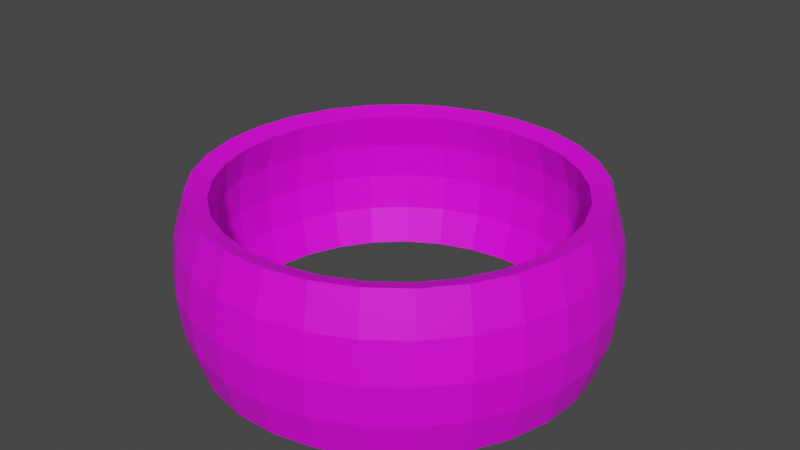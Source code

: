 # Source: sphereKeyboard2.blend  (saved by Blender 2.91.10; exported with 4.5.12 LTS)
import bpy
from mathutils import Matrix  # noqa: F401  (used for matrix-valued properties, if any)

bpy.ops.wm.read_factory_settings(use_empty=True)
scene = bpy.context.scene
scene.name = 'Scene'

# ---- collections
col_collection = bpy.data.collections.new('Collection'); scene.collection.children.link(col_collection)

# ---- images (referenced by path relative to the original .blend; pixels are not part of the script)
import os
ASSET_DIR = os.environ.get("B2B_ASSET_DIR", "")  # directory of the original .blend (textures are referenced by path, not embedded)
HERE = os.path.dirname(os.path.abspath(__file__))  # packed textures are extracted next to this script under _unpacked/

def load_image(name, relpath, width, height, colorspace="sRGB"):
    """Load a texture the original file referenced (path relative to the .blend, or extracted next to this script)."""
    p = next((c for c in (os.path.join(HERE, relpath), os.path.join(ASSET_DIR, relpath)) if relpath and os.path.exists(c)), "")
    if p:
        img = bpy.data.images.load(p, check_existing=True)
        img.name = name
    else:  # same state as the original file: an image datablock whose file is absent (Cycles renders it pink)
        img = bpy.data.images.new(name, width, height)
        img.source = "FILE"
        img.filepath = "//" + (relpath or name)
    img.colorspace_settings.name = colorspace
    return img
img_key_test_image_jpg = load_image('key test image.jpg', 'key test image.jpg', 1024, 1024, 'sRGB')

# ---- materials (node trees are filled in below, after node groups)
mat_material_001 = bpy.data.materials.new('Material.001')
mat_material_001.use_transparent_shadow = False

# ---- material node trees
mat_material_001.use_nodes = True; mat_material_001.node_tree.nodes.clear()
_N = mat_material_001.node_tree.nodes; _L = mat_material_001.node_tree.links
n0 = _N.new('ShaderNodeBsdfPrincipled'); n0.name = 'Principled BSDF'; n0.location = (10, 300)
n0.distribution = 'GGX'
n0.subsurface_method = 'BURLEY'
n0.inputs[3].default_value = 1.45
n0.inputs[27].default_value = (0.0, 0.0, 0.0, 1.0)
n0.inputs[28].default_value = 1.0
n1 = _N.new('ShaderNodeOutputMaterial'); n1.name = 'Material Output'; n1.location = (300, 300)
n2 = _N.new('ShaderNodeTexImage'); n2.name = 'Image Texture'; n2.location = (-366, 381)
n2.image = img_key_test_image_jpg
_L.new(n0.outputs[0], n1.inputs[0])
_L.new(n2.outputs[0], n0.inputs[0])
n1.is_active_output = True

# ---- world
world_world = bpy.data.worlds.new('World'); scene.world = world_world
world_world.use_nodes = True; world_world.node_tree.nodes.clear()
_N = world_world.node_tree.nodes; _L = world_world.node_tree.links
n0 = _N.new('ShaderNodeOutputWorld'); n0.name = 'World Output'; n0.location = (300, 300)
n1 = _N.new('ShaderNodeBackground'); n1.name = 'Background'; n1.location = (10, 300)
n1.inputs[0].default_value = (0.05088, 0.05088, 0.05088, 1.0)
_L.new(n1.outputs[0], n0.inputs[0])
n0.is_active_output = True
world_world.color = (0.05088, 0.05088, 0.05088)
world_world.use_sun_shadow = False
world_world.sun_shadow_jitter_overblur = 0.0

# ---- meshes
me_sphere = bpy.data.meshes.new('Sphere')
me_sphere.from_pydata([(0.0, 0.8315, 0.5556), (0.0, 0.8315, 0.5556), (0.0, 0.9808, 0.1951), (0.1787, 0.812, 0.5556), (0.1787, 0.812, 0.5556), (0.1986, 0.9023, 0.3827), (0.2108, 0.9579, 0.1951), (0.215, 0.9766, 7.55e-08), (0.2108, 0.9579, -0.1951), (0.1986, 0.9023, -0.3827), (0.3491, 0.7546, 0.5556), (0.3491, 0.7546, 0.5556), (0.3879, 0.8385, 0.3827), (0.4118, 0.8901, 0.1951), (0.4199, 0.9076, 7.55e-08), (0.4118, 0.8901, -0.1951), (0.3879, 0.8385, -0.3827), (0.5032, 0.6619, 0.5556), (0.5032, 0.6619, 0.5556), (0.5591, 0.7355, 0.3827), (0.5935, 0.7808, 0.1951), (0.6052, 0.7961, 7.55e-08), (0.5935, 0.7808, -0.1951), (0.5591, 0.7355, -0.3827), (0.6337, 0.5383, 0.5556), (0.6337, 0.5383, 0.5556), (0.7041, 0.5981, 0.3827), (0.7475, 0.6349, 0.1951), (0.7622, 0.6474, 7.55e-08), (0.7475, 0.6349, -0.1951), (0.7041, 0.5981, -0.3827), (0.7346, 0.3895, 0.5556), (0.7346, 0.3895, 0.5556), (0.8163, 0.4328, 0.3827), (0.8665, 0.4594, 0.1951), (0.8835, 0.4684, 7.55e-08), (0.8665, 0.4594, -0.1951), (0.8163, 0.4328, -0.3827), (0.8012, 0.2224, 0.5556), (0.8012, 0.2224, 0.5556), (0.8902, 0.2472, 0.3827), (0.945, 0.2624, 0.1951), (0.9636, 0.2675, 7.55e-08), (0.945, 0.2624, -0.1951), (0.8902, 0.2472, -0.3827), (0.8303, 0.04501, 0.5556), (0.8303, 0.04501, 0.5556), (0.9225, 0.05002, 0.3827), (0.9793, 0.0531, 0.1951), (0.9985, 0.05414, 7.55e-08), (0.9793, 0.0531, -0.1951), (0.9225, 0.05002, -0.3827), (0.8205, -0.1345, 0.5556), (0.8205, -0.1345, 0.5556), (0.9117, -0.1495, 0.3827), (0.9679, -0.1587, 0.1951), (0.9868, -0.1618, 7.55e-08), (0.9679, -0.1587, -0.1951), (0.9117, -0.1495, -0.3827), (0.7724, -0.3078, 0.5556), (0.7724, -0.3078, 0.5556), (0.8583, -0.342, 0.3827), (0.9111, -0.363, 0.1951), (0.929, -0.3701, 7.55e-08), (0.9111, -0.363, -0.1951), (0.8583, -0.342, -0.3827), (0.6882, -0.4666, 0.5556), (0.6882, -0.4666, 0.5556), (0.7647, -0.5185, 0.3827), (0.8118, -0.5504, 0.1951), (0.8277, -0.5612, 7.55e-08), (0.8118, -0.5504, -0.1951), (0.7647, -0.5185, -0.3827), (0.5718, -0.6036, 0.5556), (0.5718, -0.6036, 0.5556), (0.6354, -0.6707, 0.3827), (0.6745, -0.712, 0.1951), (0.6877, -0.726, 7.55e-08), (0.6745, -0.712, -0.1951), (0.6354, -0.6707, -0.3827), (0.4287, -0.7125, 0.5556), (0.4287, -0.7125, 0.5556), (0.4763, -0.7916, 0.3827), (0.5056, -0.8404, 0.1951), (0.5156, -0.8569, 7.55e-08), (0.5056, -0.8404, -0.1951), (0.4763, -0.7916, -0.3827), (0.2655, -0.7879, 0.5556), (0.2655, -0.7879, 0.5556), (0.295, -0.8755, 0.3827), (0.3132, -0.9294, 0.1951), (0.3193, -0.9477, 7.55e-08), (0.3132, -0.9294, -0.1951), (0.295, -0.8755, -0.3827), (0.0899, -0.8266, 0.5556), (0.0899, -0.8266, 0.5556), (0.09989, -0.9185, 0.3827), (0.106, -0.975, 0.1951), (0.1081, -0.9941, 7.55e-08), (0.106, -0.975, -0.1951), (0.09989, -0.9185, -0.3827), (-4.111e-08, -3.206e-07, 0.7153), (-0.0899, -0.8266, 0.5556), (-0.0899, -0.8266, 0.5556), (-0.09989, -0.9185, 0.3827), (-0.106, -0.975, 0.1951), (-0.1081, -0.9941, 7.55e-08), (-0.106, -0.975, -0.1951), (-0.09989, -0.9185, -0.3827), (-0.2655, -0.7879, 0.5556), (-0.2655, -0.7879, 0.5556), (-0.295, -0.8755, 0.3827), (-0.3132, -0.9294, 0.1951), (-0.3193, -0.9477, 7.55e-08), (-0.3132, -0.9294, -0.1951), (-0.295, -0.8755, -0.3827), (-0.4287, -0.7125, 0.5556), (-0.4287, -0.7125, 0.5556), (-0.4763, -0.7916, 0.3827), (-0.5056, -0.8404, 0.1951), (-0.5156, -0.8569, 7.55e-08), (-0.5056, -0.8404, -0.1951), (-0.4763, -0.7916, -0.3827), (-0.5718, -0.6036, 0.5556), (-0.5718, -0.6036, 0.5556), (-0.6354, -0.6707, 0.3827), (-0.6745, -0.712, 0.1951), (-0.6877, -0.726, 7.55e-08), (-0.6745, -0.712, -0.1951), (-0.6354, -0.6707, -0.3827), (-0.6882, -0.4666, 0.5556), (-0.6882, -0.4666, 0.5556), (-0.7647, -0.5185, 0.3827), (-0.8118, -0.5504, 0.1951), (-0.8277, -0.5612, 7.55e-08), (-0.8118, -0.5504, -0.1951), (-0.7647, -0.5185, -0.3827), (-0.7724, -0.3078, 0.5556), (-0.7724, -0.3078, 0.5556), (-0.8583, -0.342, 0.3827), (-0.9111, -0.363, 0.1951), (-0.929, -0.3701, 7.55e-08), (-0.9111, -0.363, -0.1951), (-0.8583, -0.342, -0.3827), (-0.8205, -0.1345, 0.5556), (-0.8205, -0.1345, 0.5556), (-0.9117, -0.1495, 0.3827), (-0.9679, -0.1587, 0.1951), (-0.9868, -0.1618, 7.55e-08), (-0.9679, -0.1587, -0.1951), (-0.9117, -0.1495, -0.3827), (-0.8303, 0.04501, 0.5556), (-0.8303, 0.04501, 0.5556), (-0.9225, 0.05002, 0.3827), (-0.9793, 0.0531, 0.1951), (-0.9985, 0.05414, 7.55e-08), (-0.9793, 0.0531, -0.1951), (-0.9225, 0.05002, -0.3827), (-0.8012, 0.2224, 0.5556), (-0.8012, 0.2224, 0.5556), (-0.8902, 0.2472, 0.3827), (-0.945, 0.2624, 0.1951), (-0.9635, 0.2675, 7.55e-08), (-0.945, 0.2624, -0.1951), (-0.8902, 0.2472, -0.3827), (-0.7346, 0.3895, 0.5556), (-0.7346, 0.3895, 0.5556), (-0.8163, 0.4328, 0.3827), (-0.8665, 0.4594, 0.1951), (-0.8835, 0.4684, 7.55e-08), (-0.8665, 0.4594, -0.1951), (-0.8163, 0.4328, -0.3827), (-0.6337, 0.5383, 0.5556), (-0.6337, 0.5383, 0.5556), (-0.7041, 0.5981, 0.3827), (-0.7475, 0.6349, 0.1951), (-0.7622, 0.6474, 7.55e-08), (-0.7475, 0.6349, -0.1951), (-0.7041, 0.5981, -0.3827), (-0.5032, 0.6619, 0.5556), (-0.5032, 0.6619, 0.5556), (-0.5591, 0.7355, 0.3827), (-0.5935, 0.7808, 0.1951), (-0.6052, 0.7961, 7.55e-08), (-0.5935, 0.7808, -0.1951), (-0.5591, 0.7355, -0.3827), (-0.3491, 0.7546, 0.5556), (-0.3491, 0.7546, 0.5556), (-0.3879, 0.8385, 0.3827), (-0.4118, 0.8901, 0.1951), (-0.4199, 0.9076, 7.55e-08), (-0.4118, 0.8901, -0.1951), (-0.3879, 0.8385, -0.3827), (-0.1787, 0.812, 0.5556), (-0.1787, 0.812, 0.5556), (-0.1986, 0.9023, 0.3827), (-0.2108, 0.9579, 0.1951), (-0.215, 0.9766, 7.55e-08), (-0.2108, 0.9579, -0.1951), (-0.1986, 0.9023, -0.3827), (2.534e-08, 0.9239, 0.3827), (-1.386e-07, 1.0, 7.55e-08), (-2.131e-07, 0.9808, -0.1951), (-4.46e-09, 0.9239, -0.3827)], [(0, 1), (3, 4), (10, 11), (17, 18), (24, 25), (31, 32), (38, 39), (45, 46), (52, 53), (59, 60), (66, 67), (73, 74), (80, 81), (87, 88), (94, 95), (102, 103), (109, 110), (116, 117), (123, 124), (130, 131), (137, 138), (144, 145), (151, 152), (158, 159), (165, 166), (172, 173), (179, 180), (186, 187), (193, 194)], [(2, 200, 5, 6), (201, 2, 6, 7), (202, 201, 7, 8), (203, 202, 8, 9), (6, 5, 12, 13), (7, 6, 13, 14), (8, 7, 14, 15), (9, 8, 15, 16), (16, 15, 22, 23), (13, 12, 19, 20), (14, 13, 20, 21), (15, 14, 21, 22), (20, 19, 26, 27), (21, 20, 27, 28), (22, 21, 28, 29), (23, 22, 29, 30), (27, 26, 33, 34), (28, 27, 34, 35), (29, 28, 35, 36), (30, 29, 36, 37), (34, 33, 40, 41), (35, 34, 41, 42), (36, 35, 42, 43), (37, 36, 43, 44), (41, 40, 47, 48), (42, 41, 48, 49), (43, 42, 49, 50), (44, 43, 50, 51), (49, 48, 55, 56), (50, 49, 56, 57), (51, 50, 57, 58), (48, 47, 54, 55), (55, 54, 61, 62), (56, 55, 62, 63), (57, 56, 63, 64), (58, 57, 64, 65), (63, 62, 69, 70), (64, 63, 70, 71), (65, 64, 71, 72), (62, 61, 68, 69), (69, 68, 75, 76), (70, 69, 76, 77), (71, 70, 77, 78), (72, 71, 78, 79), (78, 77, 84, 85), (79, 78, 85, 86), (76, 75, 82, 83), (77, 76, 83, 84), (83, 82, 89, 90), (84, 83, 90, 91), (85, 84, 91, 92), (86, 85, 92, 93), (93, 92, 99, 100), (90, 89, 96, 97), (91, 90, 97, 98), (92, 91, 98, 99), (97, 96, 104, 105), (98, 97, 105, 106), (99, 98, 106, 107), (100, 99, 107, 108), (108, 107, 114, 115), (105, 104, 111, 112), (106, 105, 112, 113), (107, 106, 113, 114), (112, 111, 118, 119), (113, 112, 119, 120), (114, 113, 120, 121), (115, 114, 121, 122), (119, 118, 125, 126), (120, 119, 126, 127), (121, 120, 127, 128), (122, 121, 128, 129), (126, 125, 132, 133), (127, 126, 133, 134), (128, 127, 134, 135), (129, 128, 135, 136), (133, 132, 139, 140), (134, 133, 140, 141), (135, 134, 141, 142), (136, 135, 142, 143), (141, 140, 147, 148), (142, 141, 148, 149), (143, 142, 149, 150), (140, 139, 146, 147), (147, 146, 153, 154), (148, 147, 154, 155), (149, 148, 155, 156), (150, 149, 156, 157), (156, 155, 162, 163), (157, 156, 163, 164), (154, 153, 160, 161), (155, 154, 161, 162), (161, 160, 167, 168), (162, 161, 168, 169), (163, 162, 169, 170), (164, 163, 170, 171), (170, 169, 176, 177), (171, 170, 177, 178), (168, 167, 174, 175), (169, 168, 175, 176), (175, 174, 181, 182), (176, 175, 182, 183), (177, 176, 183, 184), (178, 177, 184, 185), (185, 184, 191, 192), (182, 181, 188, 189), (183, 182, 189, 190), (184, 183, 190, 191), (189, 188, 195, 196), (190, 189, 196, 197), (191, 190, 197, 198), (192, 191, 198, 199), (199, 198, 202, 203), (196, 195, 200, 2), (197, 196, 2, 201), (198, 197, 201, 202)])
_uv = me_sphere.uv_layers.new(name='UVMap')
_uv.uv.foreach_set('vector', [0.0, 0.0, 0.0, 0.0, 0.0, 0.0, 0.0, 0.0, 0.0, 0.0, 0.0, 0.0, 0.0, 0.0, 0.0, 0.0, 0.0, 0.0, 0.0, 0.0, 0.0, 0.0, 0.0, 0.0, 0.0, 0.0, 0.0, 0.0, 0.0, 0.0, 0.0, 0.0, 0.0, 0.0, 0.0, 0.0, 0.0, 0.0, 0.0, 0.0, 0.0, 0.0, 0.0, 0.0, 0.0, 0.0, 0.0, 0.0, 0.0, 0.0, 0.0, 0.0, 0.0, 0.0, 0.0, 0.0, 0.0, 0.0, 0.0, 0.0, 0.0, 0.0, 0.0, 0.0, 0.0, 0.0, 0.0, 0.0, 0.0, 0.0, 0.0, 0.0, 0.0, 0.0, 0.0, 0.0, 0.0, 0.0, 0.0, 0.0, 0.892, 0.5565, 0.8906, 0.68, 0.7725, 0.6792, 0.773, 0.5568, 0.9334, 0.1125, 0.9356, 0.235, 0.8166, 0.2353, 0.8163, 0.1137, 0.0, 0.0, 0.0, 0.0, 0.0, 0.0, 0.0, 0.0, 0.6501, 0.5568, 0.6497, 0.6792, 0.532, 0.6788, 0.5323, 0.5569, 0.6864, 0.1209, 0.6867, 0.2426, 0.5689, 0.2427, 0.569, 0.1211, 0.0, 0.0, 0.0, 0.0, 0.0, 0.0, 0.0, 0.0, 0.0, 0.0, 0.0, 0.0, 0.0, 0.0, 0.0, 0.0, 0.4154, 0.5571, 0.415, 0.6789, 0.2975, 0.6787, 0.2978, 0.557, 0.4337, 0.1176, 0.4335, 0.2393, 0.316, 0.2392, 0.3162, 0.1175, 0.0, 0.0, 0.0, 0.0, 0.0, 0.0, 0.0, 0.0, 0.0, 0.0, 0.0, 0.0, 0.0, 0.0, 0.0, 0.0, 0.1641, 0.5566, 0.1638, 0.6784, 0.04628, 0.6782, 0.04659, 0.5565, 0.1967, 0.119, 0.1965, 0.2407, 0.07897, 0.2405, 0.07928, 0.1189, 0.0, 0.0, 0.0, 0.0, 0.0, 0.0, 0.0, 0.0, 0.0, 0.0, 0.0, 0.0, 0.0, 0.0, 0.0, 0.0, 0.8958, 0.7761, 0.8955, 0.8978, 0.7781, 0.8976, 0.7783, 0.776, 0.9193, 0.3406, 0.919, 0.4623, 0.8015, 0.4622, 0.8018, 0.3404, 0.0, 0.0, 0.0, 0.0, 0.0, 0.0, 0.0, 0.0, 0.6506, 0.7814, 0.6503, 0.903, 0.5329, 0.9029, 0.533, 0.7813, 0.6799, 0.3417, 0.6796, 0.4634, 0.5621, 0.4634, 0.5624, 0.3415, 0.0, 0.0, 0.0, 0.0, 0.0, 0.0, 0.0, 0.0, 0.0, 0.0, 0.0, 0.0, 0.0, 0.0, 0.0, 0.0, 0.0, 0.0, 0.0, 0.0, 0.0, 0.0, 0.0, 0.0, 0.4069, 0.7777, 0.4068, 0.8994, 0.2894, 0.8995, 0.2891, 0.7778, 0.4419, 0.333, 0.4416, 0.4549, 0.3237, 0.455, 0.3242, 0.3327, 0.0, 0.0, 0.0, 0.0, 0.0, 0.0, 0.0, 0.0, 0.1664, 0.7784, 0.1667, 0.9001, 0.04948, 0.9013, 0.04735, 0.7788, 0.1653, 0.338, 0.1648, 0.4604, 0.04583, 0.4608, 0.04728, 0.3372, 0.0, 0.0, 0.0, 0.0, 0.0, 0.0, 0.0, 0.0, 0.0, 0.0, 0.0, 0.0, 0.0, 0.0, 0.0, 0.0, 0.0, 0.0, 0.0, 0.0, 0.0, 0.0, 0.0, 0.0, 0.0, 0.0, 0.0, 0.0, 0.0, 0.0, 0.0, 0.0, 0.0, 0.0, 0.0, 0.0, 0.0, 0.0, 0.0, 0.0, 0.0, 0.0, 0.0, 0.0, 0.0, 0.0, 0.0, 0.0, 0.0, 0.0, 0.0, 0.0, 0.0, 0.0, 0.0, 0.0, 0.0, 0.0, 0.0, 0.0, 0.0, 0.0, 0.0, 0.0, 0.0, 0.0, 0.0, 0.0, 0.0, 0.0, 0.0, 0.0, 0.0, 0.0, 0.0, 0.0, 0.0, 0.0, 0.0, 0.0, 0.0, 0.0, 0.0, 0.0, 0.0, 0.0, 0.0, 0.0, 0.0, 0.0, 0.0, 0.0, 0.0, 0.0, 0.0, 0.0, 0.0, 0.0, 0.0, 0.0, 0.0, 0.0, 0.0, 0.0, 0.0, 0.0, 0.0, 0.0, 0.0, 0.0, 0.0, 0.0, 0.0, 0.0, 0.0, 0.0, 0.0, 0.0, 0.0, 0.0, 0.0, 0.0, 0.0, 0.0, 0.0, 0.0, 0.0, 0.0, 0.0, 0.0, 0.0, 0.0, 0.0, 0.0, 0.0, 0.0, 0.0, 0.0, 0.0, 0.0, 0.0, 0.0, 0.0, 0.0, 0.0, 0.0, 0.0, 0.0, 0.0, 0.0, 0.0, 0.0, 0.0, 0.0, 0.0, 0.0, 0.0, 0.0, 0.0, 0.0, 0.0, 0.0, 0.0, 0.0, 0.0, 0.0, 0.0, 0.0, 0.0, 0.0, 0.0, 0.0, 0.0, 0.0, 0.0, 0.0, 0.0, 0.0, 0.0, 0.0, 0.0, 0.0, 0.0, 0.0, 0.0, 0.0, 0.0, 0.0, 0.0, 0.0, 0.0, 0.0, 0.0, 0.0, 0.0, 0.0, 0.0, 0.0, 0.0, 0.0, 0.0, 0.0, 0.0, 0.0, 0.0, 0.0, 0.0, 0.0, 0.0, 0.0, 0.0, 0.0, 0.0, 0.0, 0.0, 0.0, 0.0, 0.0, 0.0, 0.0, 0.0, 0.0, 0.0, 0.0, 0.0, 0.0, 0.0, 0.0, 0.0, 0.0, 0.0, 0.0, 0.0, 0.0, 0.0, 0.0, 0.0, 0.0, 0.0, 0.0, 0.0, 0.0, 0.0, 0.0, 0.0, 0.0, 0.0, 0.0, 0.0, 0.0, 0.0, 0.0, 0.0, 0.0, 0.0, 0.0, 0.0, 0.0, 0.0, 0.0, 0.0, 0.0, 0.0, 0.0, 0.0, 0.0, 0.0, 0.0, 0.0, 0.0, 0.0, 0.0, 0.0, 0.0, 0.0, 0.0, 0.0, 0.0, 0.0, 0.0, 0.0, 0.0, 0.0, 0.0, 0.0, 0.0, 0.0, 0.0, 0.0, 0.0, 0.0, 0.0, 0.0, 0.0, 0.0, 0.0, 0.0, 0.0, 0.0, 0.0, 0.0, 0.0, 0.0, 0.0, 0.0, 0.0, 0.0, 0.0, 0.0, 0.0, 0.0, 0.0, 0.0, 0.0, 0.0, 0.0, 0.0, 0.0, 0.0, 0.0, 0.0, 0.0, 0.0, 0.0, 0.0, 0.0, 0.0, 0.0, 0.0, 0.0, 0.0, 0.0, 0.0, 0.0, 0.0, 0.0, 0.0, 0.0, 0.0, 0.0, 0.0, 0.0, 0.0, 0.0, 0.0, 0.0, 0.0, 0.0, 0.0, 0.0, 0.0, 0.0, 0.0, 0.0, 0.0, 0.0, 0.0, 0.0, 0.0, 0.0, 0.0, 0.0, 0.0, 0.0, 0.0, 0.0, 0.0, 0.0, 0.0, 0.0, 0.0, 0.0, 0.0, 0.0, 0.0, 0.0, 0.0, 0.0, 0.0, 0.0, 0.0, 0.0, 0.0, 0.0, 0.0, 0.0, 0.0, 0.0, 0.0, 0.0, 0.0, 0.0, 0.0, 0.0, 0.0, 0.0, 0.0, 0.0, 0.0, 0.0, 0.0, 0.0, 0.0, 0.0, 0.0, 0.0, 0.0, 0.0, 0.0, 0.0, 0.0, 0.0, 0.0, 0.0, 0.0, 0.0, 0.0, 0.0, 0.0, 0.0, 0.0, 0.0, 0.0, 0.0, 0.0, 0.0, 0.0, 0.0, 0.0, 0.0, 0.0, 0.0, 0.0, 0.0, 0.0, 0.0, 0.0, 0.0, 0.0, 0.0, 0.0, 0.0, 0.0, 0.0, 0.0, 0.0, 0.0, 0.0, 0.0, 0.0, 0.0, 0.0, 0.0, 0.0, 0.0, 0.0, 0.0, 0.0, 0.0, 0.0, 0.0, 0.0, 0.0, 0.0, 0.0, 0.0, 0.0, 0.0, 0.0, 0.0, 0.0, 0.0, 0.0, 0.0, 0.0, 0.0, 0.0, 0.0, 0.0, 0.0, 0.0, 0.0, 0.0, 0.0, 0.0, 0.0, 0.0, 0.0, 0.0, 0.0, 0.0, 0.0, 0.0, 0.0, 0.0, 0.0, 0.0, 0.0, 0.0, 0.0, 0.0, 0.0, 0.0, 0.0, 0.0, 0.0, 0.0, 0.0, 0.0, 0.0, 0.0, 0.0, 0.0, 0.0, 0.0, 0.0, 0.0, 0.0, 0.0, 0.0, 0.0, 0.0, 0.0, 0.0, 0.0, 0.0, 0.0, 0.0, 0.0, 0.0, 0.0, 0.0, 0.0, 0.0, 0.0, 0.0, 0.0, 0.0, 0.0, 0.0, 0.0, 0.0, 0.0, 0.0, 0.0, 0.0, 0.0, 0.0, 0.0, 0.0, 0.0, 0.0, 0.0, 0.0, 0.0, 0.0, 0.0, 0.0, 0.0, 0.0, 0.0, 0.0, 0.0, 0.0, 0.0, 0.0, 0.0, 0.0, 0.0, 0.0, 0.0, 0.0, 0.0, 0.0, 0.0, 0.0, 0.0, 0.0, 0.0, 0.0, 0.0, 0.0, 0.0, 0.0, 0.0, 0.0, 0.0, 0.0, 0.0, 0.0, 0.0, 0.0, 0.0, 0.0, 0.0, 0.0, 0.0, 0.0, 0.0, 0.0, 0.0, 0.0, 0.0, 0.0, 0.0, 0.0, 0.0, 0.0, 0.0, 0.0, 0.0, 0.0, 0.0, 0.0, 0.0, 0.0, 0.0, 0.0, 0.0, 0.0, 0.0, 0.0, 0.0, 0.0])
me_sphere.materials.append(mat_material_001)
me_sphere.use_remesh_fix_poles = True
me_sphere.use_remesh_preserve_attributes = False
me_sphere.use_mirror_vertex_groups = False
me_sphere.update()

# ---- objects
ob_sphere = bpy.data.objects.new('Sphere', me_sphere)

# ---- transforms, parenting, visibility, modifiers, constraints
ob_sphere.location = (0.0, 0.0, 0.0)
ob_sphere.lineart.crease_threshold = 0.0
_m = ob_sphere.modifiers.new('Solidify', 'SOLIDIFY')
_m.thickness = 0.1

# ---- collection membership
col_collection.objects.link(ob_sphere)

# ---- scene / render settings (as saved in the file)
scene.frame_start = 1; scene.frame_end = 250; scene.frame_set(1)
scene.render.engine = 'BLENDER_EEVEE_NEXT'
scene.cycles.use_denoising = False
scene.cycles.samples = 128
scene.cycles.sampling_pattern = 'TABULATED_SOBOL'
scene.cycles.use_adaptive_sampling = False
scene.cycles.use_light_tree = False
scene.view_settings.view_transform = 'Filmic'
bpy.context.view_layer.update()

# ---- added for rendering (the .blend has no active camera and no usable light): camera, sun
cam_auto = bpy.data.cameras.new('AutoCamera')
cam_auto.lens = 50.0
cam_auto.sensor_width = 36.0
cam_auto.clip_end = 1000.0
ob_auto_camera = bpy.data.objects.new('AutoCamera', cam_auto)
scene.collection.objects.link(ob_auto_camera)
ob_auto_camera.location = (2.80183, -3.35927, 2.40778)
ob_auto_camera.rotation_euler = (1.09748, -7.21219e-08, 0.694738)
scene.camera = ob_auto_camera
light_auto_sun = bpy.data.lights.new('AutoSun', 'SUN')
light_auto_sun.energy = 3.0
light_auto_sun.angle = 0.0523599
ob_auto_sun = bpy.data.objects.new('AutoSun', light_auto_sun)
scene.collection.objects.link(ob_auto_sun)
ob_auto_sun.rotation_euler = (0.872665, 0.174533, 0.523599)
bpy.context.view_layer.update()
